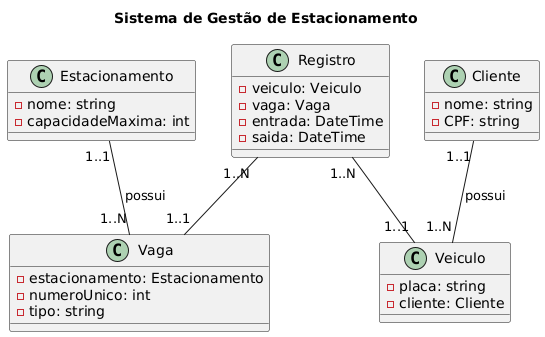

The diagram above was rendered by PlantUML. Its source (embedded in the PNG):
@startuml
' Crie um diagrama de classe para um sistema de estacionamento. Considere os seguintes pontos:
' O estacionamento possui um nome e uma capacidade máxima.
' Cada vaga tem um número único e está associada a um tipo (por exemplo, vaga para carro, moto, etc.).
' O cliente utiliza o estacionamento e tem nome, CPF e placa do veículo.
' O estacionamento tem um registro de entrada e saída de veículos, com data e hora de cada evento.
' Um veículo pode ser estacionado em uma vaga por um tempo determinado.
' Considere que:
' Um Estacionamento pode ter várias Vagas.
' Um Veículo pode ser associado a vários Registros, mas um Registro está relacionado a apenas um Veículo e uma Vaga.
' Um Cliente pode ter vários Veículos.


title Sistema de Gestão de Estacionamento

' Classes

class Estacionamento{
    - nome: string
    - capacidadeMaxima: int
}

class Vaga{
    - estacionamento: Estacionamento
    - numeroUnico: int
    - tipo: string
}

class Cliente{
    - nome: string
    - CPF: string
}

class Veiculo{
    - placa: string
    - cliente: Cliente
}

class Registro{
    - veiculo: Veiculo
    - vaga: Vaga
    - entrada: DateTime
    - saida: DateTime
}

' Relacionamentos
Estacionamento "1..1" -- "1..N" Vaga: possui
Cliente "1..1" -- "1..N" Veiculo: possui

Registro "1..N" -- "1..1" Veiculo
Registro "1..N" -- "1..1" Vaga
@enduml